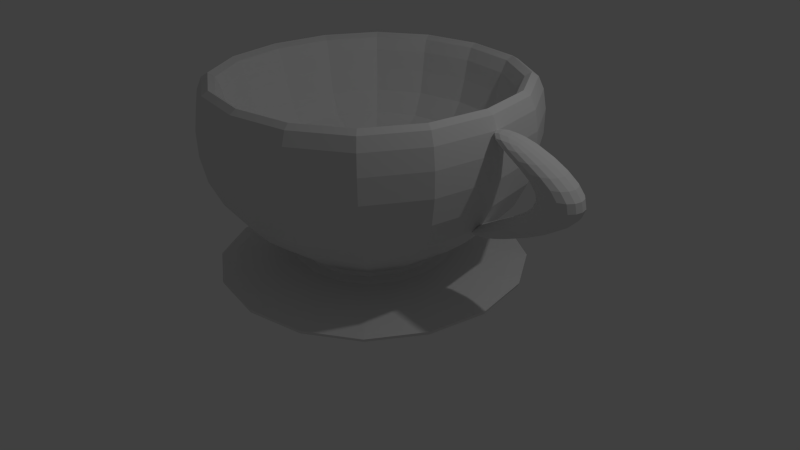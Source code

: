 # Source: tea_cup.blend  (saved by Blender 2.74.0; exported with 4.5.12 LTS)
import bpy
from mathutils import Matrix  # noqa: F401  (used for matrix-valued properties, if any)

bpy.ops.wm.read_factory_settings(use_empty=True)
scene = bpy.context.scene
scene.name = 'Scene'

# ---- collections
col_collection_1 = bpy.data.collections.new('Collection 1'); scene.collection.children.link(col_collection_1)

# ---- materials (node trees are filled in below, after node groups)
mat_material = bpy.data.materials.new('Material')
mat_material.alpha_threshold = 0.0
mat_material.use_transparent_shadow = False
mat_material.roughness = 0.5
mat_material.line_color = (0.0, 0.0, 0.0, 1.0)

# ---- material node trees

# ---- world
world_world = bpy.data.worlds.new('World'); scene.world = world_world
world_world.color = (0.05088, 0.05088, 0.05088)
world_world.use_sun_shadow = False
world_world.sun_shadow_jitter_overblur = 0.0
world_world.cycles.sampling_method = 'MANUAL'
world_world.cycles.sample_map_resolution = 256

# ---- cameras
cam_camera = bpy.data.cameras.new('Camera')
cam_camera.clip_end = 100.0
cam_camera.lens = 35.0
cam_camera.sensor_width = 32.0
cam_camera.sensor_height = 18.0
cam_camera.ortho_scale = 7.314
cam_camera.dof.focus_distance = 0.0
cam_camera.dof.aperture_fstop = 128.0

# ---- lights
light_lamp = bpy.data.lights.new('Lamp', 'POINT')
light_lamp.transmission_factor = 0.0
light_lamp.cutoff_distance = 30.0
light_lamp.energy = 100.0
light_lamp.shadow_buffer_clip_start = 1.001
light_lamp.shadow_soft_size = 0.1
light_lamp.shadow_maximum_resolution = 0.006
light_lamp.use_absolute_resolution = True
light_lamp.cycles.use_multiple_importance_sampling = False

# ---- meshes
me_cube = bpy.data.meshes.new('Cube')
me_cube.from_pydata([(3.038, 3.038, -0.1255), (3.038, -3.038, -0.1255), (-3.038, -3.038, -0.1255), (-3.038, 3.038, -0.1255), (1.457, 1.457, 0.1255), (1.457, -1.457, 0.1255), (-1.457, -1.457, 0.1255), (-1.457, 1.457, 0.1255), (0.5394, 0.5394, 0.1255), (0.5394, -0.5394, 0.1255), (-0.5394, 0.5394, 0.1255), (-0.5394, -0.5394, 0.1255), (2.243, 2.243, 0.86), (2.243, -2.243, 0.86), (-2.243, 2.243, 0.86), (-2.243, -2.243, 0.86), (1.769, 1.769, 0.86), (1.769, -1.769, 0.86), (-1.769, 1.769, 0.86), (-1.769, -1.769, 0.86), (2.243, 2.243, 2.472), (2.243, -2.243, 2.472), (-2.243, 2.243, 2.472), (-2.243, -2.243, 2.472), (1.769, 1.769, 2.472), (1.769, -1.769, 2.472), (-1.769, 1.769, 2.472), (-1.769, -1.769, 2.472), (2.601, -0.2232, 1.451), (2.601, -0.2232, 1.863), (2.601, 0.2232, 1.451), (2.601, 0.2232, 1.863), (3.174, -0.2232, 1.451), (3.174, -0.2232, 1.863), (3.174, 0.2232, 1.451), (3.174, 0.2232, 1.863), (1.686, -0.2232, 2.257), (1.686, 0.2232, 2.257), (2.259, 0.2232, 2.257), (2.259, -0.2232, 2.257), (1.346, 0.2232, 0.8905), (1.346, -0.2232, 0.8905), (1.918, 0.2232, 0.8905), (1.918, -0.2232, 0.8905)], [], [(0, 1, 2, 3), (10, 11, 15, 14), (0, 4, 5, 1), (1, 5, 6, 2), (2, 6, 7, 3), (4, 0, 3, 7), (8, 9, 5, 4), (10, 8, 4, 7), (9, 11, 6, 5), (11, 10, 7, 6), (16, 18, 19, 17), (11, 9, 13, 15), (8, 10, 14, 12), (9, 8, 12, 13), (16, 17, 25, 24), (18, 16, 24, 26), (17, 19, 27, 25), (19, 18, 26, 27), (24, 25, 21, 20), (26, 24, 20, 22), (25, 27, 23, 21), (27, 26, 22, 23), (14, 15, 23, 22), (15, 13, 21, 23), (12, 14, 22, 20), (13, 12, 20, 21), (29, 31, 30, 28), (31, 35, 34, 30), (35, 33, 32, 34), (33, 29, 28, 32), (32, 28, 41, 43), (29, 33, 39, 36), (39, 38, 37, 36), (33, 35, 38, 39), (35, 31, 37, 38), (31, 29, 36, 37), (41, 40, 42, 43), (34, 32, 43, 42), (30, 34, 42, 40), (28, 30, 40, 41)])
_uv = me_cube.uv_layers.new(name='UVMap')
_uv.uv.foreach_set('vector', [0.3985, 0.3985, 0.0003847, 0.3985, 0.0003845, 0.0003846, 0.3985, 0.0003845, 0.4773, 0.6575, 0.4066, 0.6575, 0.2951, 0.5359, 0.589, 0.536, 0.3985, 0.6583, 0.2949, 0.7632, 0.104, 0.7632, 0.0003845, 0.6583, 0.3985, 0.8241, 0.2949, 0.929, 0.104, 0.929, 0.0003845, 0.8241, 0.3993, 0.9891, 0.5029, 0.8842, 0.6937, 0.8842, 0.7974, 0.9891, 0.6937, 0.7184, 0.7974, 0.8233, 0.3993, 0.8233, 0.5029, 0.7184, 0.2348, 0.8233, 0.1641, 0.8233, 0.104, 0.7632, 0.2949, 0.7632, 0.563, 0.6583, 0.6336, 0.6583, 0.6937, 0.7184, 0.5029, 0.7184, 0.2348, 0.9891, 0.1641, 0.9891, 0.104, 0.929, 0.2949, 0.929, 0.563, 0.8241, 0.6336, 0.8241, 0.6937, 0.8842, 0.5029, 0.8842, 0.9257, 0.2321, 0.6939, 0.2321, 0.6939, 0.0003847, 0.9257, 0.0003845, 0.7014, 0.3993, 0.772, 0.3993, 0.8836, 0.5208, 0.5898, 0.5208, 0.5815, 0.2586, 0.5109, 0.2586, 0.3993, 0.1371, 0.6931, 0.1371, 0.1121, 0.3993, 0.1827, 0.3993, 0.2943, 0.5209, 0.000421, 0.5208, 0.99, 0.3993, 0.99, 0.631, 0.8844, 0.631, 0.8844, 0.3993, 0.3993, 0.2594, 0.631, 0.2594, 0.631, 0.365, 0.3993, 0.365, 0.99, 0.6318, 0.99, 0.8635, 0.8844, 0.8635, 0.8844, 0.6318, 0.6318, 0.2594, 0.8635, 0.2594, 0.8635, 0.365, 0.6318, 0.365, 0.2632, 0.6575, 0.03144, 0.6575, 0.0003845, 0.6264, 0.2943, 0.6265, 0.4303, 0.0003845, 0.6621, 0.0003849, 0.6931, 0.03145, 0.3993, 0.03145, 0.8526, 0.6575, 0.6208, 0.6575, 0.5898, 0.6264, 0.8836, 0.6264, 0.3262, 0.3993, 0.5579, 0.3993, 0.589, 0.4304, 0.2951, 0.4303, 0.589, 0.536, 0.2951, 0.5359, 0.2951, 0.4303, 0.589, 0.4304, 0.5898, 0.5208, 0.8836, 0.5208, 0.8836, 0.6264, 0.5898, 0.6264, 0.6931, 0.1371, 0.3993, 0.1371, 0.3993, 0.03145, 0.6931, 0.03145, 0.000421, 0.5208, 0.2943, 0.5209, 0.2943, 0.6265, 0.0003845, 0.6264, 0.5163, 0.3658, 0.5163, 0.395, 0.4893, 0.395, 0.4893, 0.3658, 0.9654, 0.3074, 0.9996, 0.3227, 0.9886, 0.3473, 0.9544, 0.332, 0.8836, 0.7753, 0.8544, 0.7753, 0.8544, 0.7483, 0.8836, 0.7483, 0.9996, 0.3727, 0.9654, 0.388, 0.9544, 0.3634, 0.9886, 0.3481, 0.9886, 0.3481, 0.9544, 0.3634, 0.8643, 0.3634, 0.8985, 0.3481, 0.6483, 0.3658, 0.6828, 0.3806, 0.6176, 0.3806, 0.5831, 0.3658, 0.7594, 0.3658, 0.7594, 0.395, 0.7218, 0.395, 0.7218, 0.3658, 0.8544, 0.7753, 0.8836, 0.7753, 0.8836, 0.8406, 0.8544, 0.8406, 0.9996, 0.3227, 0.9654, 0.3074, 0.9212, 0.2594, 0.9554, 0.2747, 0.5823, 0.3658, 0.5823, 0.395, 0.5171, 0.395, 0.5171, 0.3658, 0.6836, 0.395, 0.6836, 0.3658, 0.7211, 0.3658, 0.7211, 0.395, 0.8836, 0.7483, 0.8544, 0.7483, 0.8544, 0.6583, 0.8836, 0.6583, 0.9544, 0.332, 0.9886, 0.3473, 0.8985, 0.3473, 0.8643, 0.332, 0.4893, 0.3658, 0.4893, 0.395, 0.3993, 0.395, 0.3993, 0.3658])
me_cube.materials.append(mat_material)
me_cube.use_remesh_preserve_volume = False
me_cube.use_remesh_preserve_attributes = False
me_cube.use_mirror_vertex_groups = False
me_cube.update()

# ---- objects
ob_cube = bpy.data.objects.new('Cube', me_cube)
ob_lamp = bpy.data.objects.new('Lamp', light_lamp)
ob_camera = bpy.data.objects.new('Camera', cam_camera)

# ---- transforms, parenting, visibility, modifiers, constraints
ob_cube.location = (0.0, 0.0, 0.0)
ob_cube.lock_rotations_4d = False
ob_cube.empty_display_type = 'ARROWS'
ob_cube.lineart.crease_threshold = 0.0
_m = ob_cube.modifiers.new('Subsurf', 'SUBSURF')
_m.uv_smooth = 'PRESERVE_CORNERS'
_m.quality = 2
_m.show_only_control_edges = False
ob_lamp.location = (4.076, 1.005, 5.904)
ob_lamp.rotation_euler = (0.6503, 0.05522, 1.866)
ob_lamp.lock_rotations_4d = False
ob_lamp.empty_display_type = 'ARROWS'
ob_lamp.color = (0.0, 0.0, 0.0, 0.0)
ob_lamp.lineart.crease_threshold = 0.0
ob_camera.location = (7.481, -6.508, 5.344)
ob_camera.rotation_euler = (1.109, 0.01082, 0.8149)
ob_camera.lock_rotations_4d = False
ob_camera.empty_display_type = 'ARROWS'
ob_camera.color = (0.0, 0.0, 0.0, 0.0)
ob_camera.display_type = 'WIRE'
ob_camera.lineart.crease_threshold = 0.0

# ---- collection membership
col_collection_1.objects.link(ob_cube)
col_collection_1.objects.link(ob_lamp)
col_collection_1.objects.link(ob_camera)

# ---- scene / render settings (as saved in the file)
scene.camera = ob_camera
scene.frame_start = 1; scene.frame_end = 250; scene.frame_set(1)
scene.render.engine = 'BLENDER_EEVEE_NEXT'
scene.render.resolution_percentage = 50
scene.render.dither_intensity = 0.0
scene.cycles.use_denoising = False
scene.cycles.samples = 10
scene.cycles.sampling_pattern = 'TABULATED_SOBOL'
scene.cycles.light_sampling_threshold = 0.0
scene.cycles.use_adaptive_sampling = False
scene.cycles.use_light_tree = False
scene.cycles.blur_glossy = 0.0
scene.cycles.pixel_filter_type = 'GAUSSIAN'
scene.cycles.sample_clamp_indirect = 0.0
scene.view_settings.view_transform = 'Standard'
bpy.context.view_layer.update()
